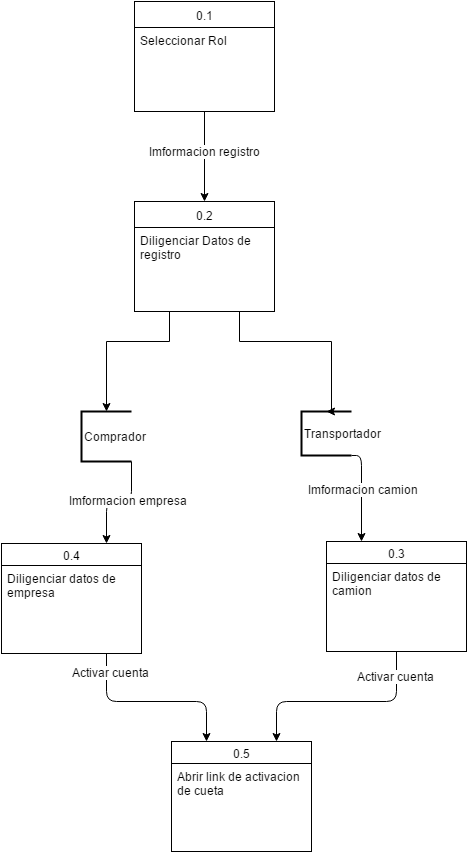

The diagram above was exported from draw.io. Its source (the exported page's mxGraphModel, read from the mxfile embedded in the PNG):
<mxGraphModel dx="954" dy="624" grid="1" gridSize="10" guides="1" tooltips="1" connect="1" arrows="1" fold="1" page="1" pageScale="1" pageWidth="826" pageHeight="1169" background="#ffffff" math="0" shadow="0">
  <root>
    <mxCell id="0" />
    <mxCell id="1" parent="0" />
    <mxCell id="8571a1ce6f5b42f-2" value="0.1" style="swimlane;html=1;fontStyle=0;childLayout=stackLayout;horizontal=1;startSize=26;fillColor=none;horizontalStack=0;resizeParent=1;resizeLast=0;collapsible=1;marginBottom=0;swimlaneFillColor=#ffffff;" vertex="1" parent="1">
      <mxGeometry x="323" y="100" width="140" height="110" as="geometry" />
    </mxCell>
    <mxCell id="8571a1ce6f5b42f-3" value="Seleccionar Rol" style="text;html=1;strokeColor=none;fillColor=none;align=left;verticalAlign=top;spacingLeft=4;spacingRight=4;whiteSpace=wrap;overflow=hidden;rotatable=0;points=[[0,0.5],[1,0.5]];portConstraint=eastwest;" vertex="1" parent="8571a1ce6f5b42f-2">
      <mxGeometry y="26" width="140" height="26" as="geometry" />
    </mxCell>
    <mxCell id="8571a1ce6f5b42f-6" value="0.2" style="swimlane;html=1;fontStyle=0;childLayout=stackLayout;horizontal=1;startSize=26;fillColor=none;horizontalStack=0;resizeParent=1;resizeLast=0;collapsible=1;marginBottom=0;swimlaneFillColor=#ffffff;" vertex="1" parent="1">
      <mxGeometry x="323" y="300" width="140" height="110" as="geometry" />
    </mxCell>
    <mxCell id="8571a1ce6f5b42f-7" value="Diligenciar Datos de registro" style="text;html=1;strokeColor=none;fillColor=none;align=left;verticalAlign=top;spacingLeft=4;spacingRight=4;whiteSpace=wrap;overflow=hidden;rotatable=0;points=[[0,0.5],[1,0.5]];portConstraint=eastwest;" vertex="1" parent="8571a1ce6f5b42f-6">
      <mxGeometry y="26" width="140" height="44" as="geometry" />
    </mxCell>
    <mxCell id="8571a1ce6f5b42f-15" style="edgeStyle=orthogonalEdgeStyle;rounded=0;html=1;exitX=0.5;exitY=1;jettySize=auto;orthogonalLoop=1;" edge="1" parent="1" source="8571a1ce6f5b42f-2" target="8571a1ce6f5b42f-6">
      <mxGeometry relative="1" as="geometry" />
    </mxCell>
    <mxCell id="8571a1ce6f5b42f-16" value="Imformacion registro" style="text;html=1;resizable=0;points=[];align=center;verticalAlign=middle;labelBackgroundColor=#ffffff;" vertex="1" connectable="0" parent="8571a1ce6f5b42f-15">
      <mxGeometry x="-0.1389" y="-1" relative="1" as="geometry">
        <mxPoint x="1" as="offset" />
      </mxGeometry>
    </mxCell>
    <mxCell id="6275b224c43e25f1-1" value="Comprador" style="strokeWidth=2;html=1;shape=mxgraph.flowchart.annotation_1;align=left;" vertex="1" parent="1">
      <mxGeometry x="270" y="510" width="50" height="50" as="geometry" />
    </mxCell>
    <mxCell id="6275b224c43e25f1-3" value="Transportador" style="strokeWidth=2;html=1;shape=mxgraph.flowchart.annotation_1;align=left;" vertex="1" parent="1">
      <mxGeometry x="490" y="510" width="50" height="44" as="geometry" />
    </mxCell>
    <mxCell id="6275b224c43e25f1-7" style="edgeStyle=orthogonalEdgeStyle;rounded=0;html=1;exitX=0.25;exitY=1;entryX=0.5;entryY=0;entryPerimeter=0;jettySize=auto;orthogonalLoop=1;" edge="1" parent="1" source="8571a1ce6f5b42f-6" target="6275b224c43e25f1-1">
      <mxGeometry relative="1" as="geometry">
        <Array as="points">
          <mxPoint x="358" y="440" />
          <mxPoint x="295" y="440" />
        </Array>
        <mxPoint x="195" y="732" as="sourcePoint" />
      </mxGeometry>
    </mxCell>
    <mxCell id="6275b224c43e25f1-8" style="edgeStyle=orthogonalEdgeStyle;rounded=0;html=1;exitX=0.75;exitY=1;entryX=0.5;entryY=0;entryPerimeter=0;jettySize=auto;orthogonalLoop=1;" edge="1" parent="1" source="8571a1ce6f5b42f-6" target="6275b224c43e25f1-3">
      <mxGeometry relative="1" as="geometry">
        <mxPoint x="265" y="732" as="sourcePoint" />
        <Array as="points">
          <mxPoint x="428" y="440" />
          <mxPoint x="520" y="440" />
          <mxPoint x="520" y="510" />
        </Array>
      </mxGeometry>
    </mxCell>
    <mxCell id="6275b224c43e25f1-10" value="0.3" style="swimlane;html=1;fontStyle=0;childLayout=stackLayout;horizontal=1;startSize=22;fillColor=none;horizontalStack=0;resizeParent=1;resizeLast=0;collapsible=1;marginBottom=0;swimlaneFillColor=#ffffff;align=center;" vertex="1" parent="1">
      <mxGeometry x="515" y="640" width="140" height="110" as="geometry" />
    </mxCell>
    <mxCell id="6275b224c43e25f1-11" value="Diligenciar datos de camion" style="text;html=1;strokeColor=none;fillColor=none;spacingLeft=4;spacingRight=4;whiteSpace=wrap;overflow=hidden;rotatable=0;points=[[0,0.5],[1,0.5]];portConstraint=eastwest;" vertex="1" parent="6275b224c43e25f1-10">
      <mxGeometry y="22" width="140" height="48" as="geometry" />
    </mxCell>
    <mxCell id="4c61741551710f4f-1" value="" style="endArrow=classic;html=1;exitX=1;exitY=1;exitPerimeter=0;entryX=0.25;entryY=0;" edge="1" parent="1" source="6275b224c43e25f1-3" target="6275b224c43e25f1-10">
      <mxGeometry width="50" height="50" relative="1" as="geometry">
        <mxPoint x="570" y="600" as="sourcePoint" />
        <mxPoint x="620" y="550" as="targetPoint" />
        <Array as="points">
          <mxPoint x="550" y="554" />
        </Array>
      </mxGeometry>
    </mxCell>
    <mxCell id="4c61741551710f4f-2" value="Imformacion camion" style="text;html=1;resizable=0;points=[];align=center;verticalAlign=middle;labelBackgroundColor=#ffffff;" vertex="1" connectable="0" parent="4c61741551710f4f-1">
      <mxGeometry x="-0.1042" y="1" relative="1" as="geometry">
        <mxPoint as="offset" />
      </mxGeometry>
    </mxCell>
    <mxCell id="4c61741551710f4f-4" value="0.4" style="swimlane;html=1;fontStyle=0;childLayout=stackLayout;horizontal=1;startSize=22;fillColor=none;horizontalStack=0;resizeParent=1;resizeLast=0;collapsible=1;marginBottom=0;swimlaneFillColor=#ffffff;align=center;" vertex="1" parent="1">
      <mxGeometry x="190" y="642" width="140" height="110" as="geometry" />
    </mxCell>
    <mxCell id="4c61741551710f4f-5" value="Diligenciar datos de empresa" style="text;html=1;strokeColor=none;fillColor=none;spacingLeft=4;spacingRight=4;whiteSpace=wrap;overflow=hidden;rotatable=0;points=[[0,0.5],[1,0.5]];portConstraint=eastwest;" vertex="1" parent="4c61741551710f4f-4">
      <mxGeometry y="22" width="140" height="48" as="geometry" />
    </mxCell>
    <mxCell id="4c61741551710f4f-8" value="" style="endArrow=classic;html=1;exitX=1;exitY=1;exitPerimeter=0;entryX=0.75;entryY=0;" edge="1" parent="1" source="6275b224c43e25f1-1" target="4c61741551710f4f-4">
      <mxGeometry width="50" height="50" relative="1" as="geometry">
        <mxPoint x="10" y="360" as="sourcePoint" />
        <mxPoint x="60" y="310" as="targetPoint" />
        <Array as="points">
          <mxPoint x="320" y="600" />
          <mxPoint x="295" y="600" />
        </Array>
      </mxGeometry>
    </mxCell>
    <mxCell id="4c61741551710f4f-9" value="Imformacion empresa" style="text;html=1;resizable=0;points=[];align=center;verticalAlign=middle;labelBackgroundColor=#ffffff;" vertex="1" connectable="0" parent="4c61741551710f4f-8">
      <mxGeometry x="-0.2897" y="-4" relative="1" as="geometry">
        <mxPoint as="offset" />
      </mxGeometry>
    </mxCell>
    <mxCell id="4c61741551710f4f-10" value="0.5" style="swimlane;html=1;fontStyle=0;childLayout=stackLayout;horizontal=1;startSize=22;fillColor=none;horizontalStack=0;resizeParent=1;resizeLast=0;collapsible=1;marginBottom=0;swimlaneFillColor=#ffffff;align=center;" vertex="1" parent="1">
      <mxGeometry x="360" y="840" width="140" height="110" as="geometry" />
    </mxCell>
    <mxCell id="4c61741551710f4f-11" value="Abrir link de activacion de cueta" style="text;html=1;strokeColor=none;fillColor=none;spacingLeft=4;spacingRight=4;whiteSpace=wrap;overflow=hidden;rotatable=0;points=[[0,0.5],[1,0.5]];portConstraint=eastwest;" vertex="1" parent="4c61741551710f4f-10">
      <mxGeometry y="22" width="140" height="48" as="geometry" />
    </mxCell>
    <mxCell id="4c61741551710f4f-14" value="" style="endArrow=classic;html=1;exitX=0.75;exitY=1;entryX=0.25;entryY=0;" edge="1" parent="1" source="4c61741551710f4f-4" target="4c61741551710f4f-10">
      <mxGeometry width="50" height="50" relative="1" as="geometry">
        <mxPoint x="10" y="560" as="sourcePoint" />
        <mxPoint x="60" y="510" as="targetPoint" />
        <Array as="points">
          <mxPoint x="295" y="800" />
          <mxPoint x="395" y="800" />
        </Array>
      </mxGeometry>
    </mxCell>
    <mxCell id="4c61741551710f4f-17" value="Activar cuenta" style="text;html=1;resizable=0;points=[];align=center;verticalAlign=middle;labelBackgroundColor=#ffffff;" vertex="1" connectable="0" parent="4c61741551710f4f-14">
      <mxGeometry x="-0.8085" y="4" relative="1" as="geometry">
        <mxPoint as="offset" />
      </mxGeometry>
    </mxCell>
    <mxCell id="4c61741551710f4f-15" value="" style="endArrow=classic;html=1;exitX=0.5;exitY=1;entryX=0.75;entryY=0;" edge="1" parent="1" source="6275b224c43e25f1-10" target="4c61741551710f4f-10">
      <mxGeometry x="20" y="520" width="50" height="50" as="geometry">
        <mxPoint x="20" y="570" as="sourcePoint" />
        <mxPoint x="70" y="520" as="targetPoint" />
        <Array as="points">
          <mxPoint x="585" y="800" />
          <mxPoint x="465" y="800" />
        </Array>
      </mxGeometry>
    </mxCell>
    <mxCell id="4c61741551710f4f-16" value="Activar cuenta" style="text;html=1;resizable=0;points=[];align=center;verticalAlign=middle;labelBackgroundColor=#ffffff;" vertex="1" connectable="0" parent="4c61741551710f4f-15">
      <mxGeometry relative="1" as="geometry">
        <mxPoint x="54" y="-26" as="offset" />
      </mxGeometry>
    </mxCell>
  </root>
</mxGraphModel>